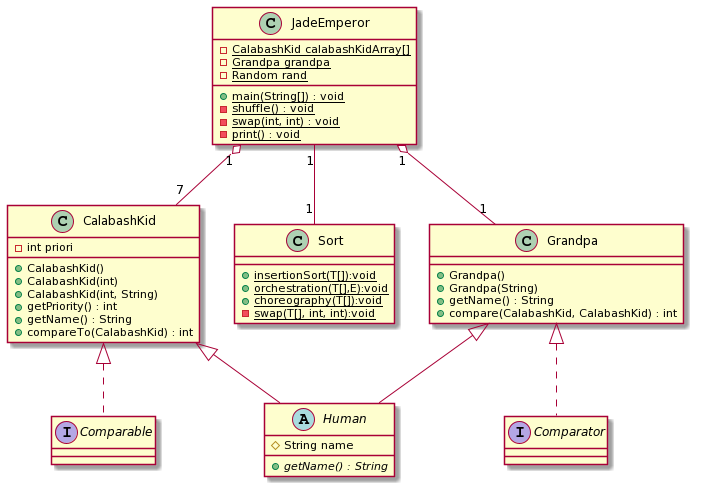

The diagram above was rendered by PlantUML. Its source (embedded in the PNG):
@startuml
class JadeEmperor {
  {static}-CalabashKid calabashKidArray[]
  {static}-Grandpa grandpa
  {static}-Random rand
  {static}+main(String[]) : void
  {static}-shuffle() : void
  {static}-swap(int, int) : void
  {static}-print() : void
}
abstract class Human{
  #String name
  {abstract}+getName() : String
}
interface Comparable
interface Comparator
class CalabashKid{
  -int priori
  +CalabashKid()
  +CalabashKid(int)
  +CalabashKid(int, String)
  +getPriority() : int
  +getName() : String
  +compareTo(CalabashKid) : int
}
class Sort{
  {static}+insertionSort(T[]):void
  {static}+orchestration(T[],E):void
  {static}+choreography(T[]):void
  {static}-swap(T[], int, int):void
}
class Grandpa{
  +Grandpa()
  +Grandpa(String)
  +getName() : String
  +compare(CalabashKid, CalabashKid) : int
}
Grandpa <|-- Human
Grandpa <|.. Comparator
CalabashKid <|-- Human
CalabashKid <|.. Comparable
JadeEmperor "1" o-- "1" Grandpa
JadeEmperor "1" o-- "7" CalabashKid
JadeEmperor "1" -- "1" Sort
@enduml